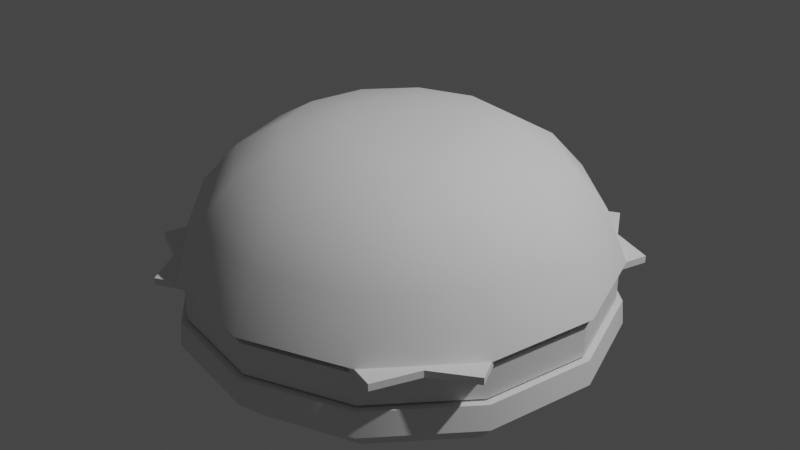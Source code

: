 # Source: Comida_-_Hamburguer.blend  (saved by Blender 2.82.7; exported with 4.5.12 LTS)
import bpy
from mathutils import Matrix  # noqa: F401  (used for matrix-valued properties, if any)

bpy.ops.wm.read_factory_settings(use_empty=True)
scene = bpy.context.scene
scene.name = 'Scene'

# ---- collections
col_collection = bpy.data.collections.new('Collection'); scene.collection.children.link(col_collection)

# ---- node groups
ng_auto_smooth = bpy.data.node_groups.new('Auto Smooth', 'GeometryNodeTree')
_s = ng_auto_smooth.interface.new_socket(name='Geometry', in_out='OUTPUT', socket_type='NodeSocketGeometry')
_s = ng_auto_smooth.interface.new_socket(name='Geometry', in_out='INPUT', socket_type='NodeSocketGeometry')
_s = ng_auto_smooth.interface.new_socket(name='Angle', in_out='INPUT', socket_type='NodeSocketFloat')
_s.subtype = 'ANGLE'
_s.min_value = 0.0
_s.max_value = 3.142
ng_auto_smooth.is_modifier = True
_N = ng_auto_smooth.nodes; _L = ng_auto_smooth.links
n0 = _N.new('NodeGroupOutput'); n0.name = 'Group Output'; n0.location = (480, -100)
n1 = _N.new('NodeGroupInput'); n1.name = 'Group Input'; n1.location = (-420, -300)
n2 = _N.new('NodeGroupInput'); n2.name = 'Group Input.001'; n2.location = (-60, -100)
n3 = _N.new('GeometryNodeSetShadeSmooth'); n3.name = 'Set Shade Smooth'; n3.location = (120, -100)
n3.domain = 'EDGE'
n4 = _N.new('GeometryNodeSetShadeSmooth'); n4.name = 'Set Shade Smooth.001'; n4.location = (300, -100)
n5 = _N.new('GeometryNodeInputMeshEdgeAngle'); n5.name = 'Edge Angle'; n5.location = (-420, -220)
n6 = _N.new('GeometryNodeInputEdgeSmooth'); n6.name = 'Is Edge Smooth'; n6.location = (-60, -160)
n7 = _N.new('GeometryNodeInputShadeSmooth'); n7.name = 'Is Face Smooth'; n7.location = (-240, -340)
n8 = _N.new('FunctionNodeBooleanMath'); n8.name = 'Boolean Math'; n8.location = (-60, -220)
n9 = _N.new('FunctionNodeCompare'); n9.name = 'Compare'; n9.location = (-240, -180)
n9.operation = 'LESS_EQUAL'
_L.new(n5.outputs[0], n9.inputs[0])
_L.new(n4.outputs[0], n0.inputs[0])
_L.new(n1.outputs[1], n9.inputs[1])
_L.new(n9.outputs[0], n8.inputs[0])
_L.new(n7.outputs[0], n8.inputs[1])
_L.new(n2.outputs[0], n3.inputs[0])
_L.new(n6.outputs[0], n3.inputs[1])
_L.new(n3.outputs[0], n4.inputs[0])
_L.new(n8.outputs[0], n3.inputs[2])
n0.is_active_output = True

# ---- world
world_world = bpy.data.worlds.new('World'); scene.world = world_world
world_world.use_nodes = True; world_world.node_tree.nodes.clear()
_N = world_world.node_tree.nodes; _L = world_world.node_tree.links
n0 = _N.new('ShaderNodeOutputWorld'); n0.name = 'World Output'; n0.location = (300, 300)
n1 = _N.new('ShaderNodeBackground'); n1.name = 'Background'; n1.location = (10, 300)
n1.inputs[0].default_value = (0.05088, 0.05088, 0.05088, 1.0)
_L.new(n1.outputs[0], n0.inputs[0])
n0.is_active_output = True
world_world.color = (0.05088, 0.05088, 0.05088)
world_world.use_sun_shadow = False
world_world.sun_shadow_jitter_overblur = 0.0

# ---- lights
light_light = bpy.data.lights.new('Light', 'POINT')
light_light.transmission_factor = 0.0
light_light.energy = 1000.0
light_light.shadow_soft_size = 0.1
light_light.shadow_maximum_resolution = 0.006
light_light.use_absolute_resolution = True

# ---- meshes
me_sphere_001 = bpy.data.meshes.new('Sphere.001')
me_sphere_001.from_pydata([(0.0, 0.5, 0.4632), (0.0, 0.866, 0.4661), (0.0, 0.9659, 0.2588), (7.108e-09, 0.8086, 0.2634), (7.108e-09, 0.7811, 0.2597), (7.108e-09, 0.7003, 0.2562), (7.108e-09, 0.5718, 0.2531), (7.108e-09, 0.4043, 0.2508), (7.108e-09, 0.2093, 0.2494), (7.108e-09, 3.881e-07, 0.2489), (0.1294, 0.2241, 0.4624), (0.25, 0.433, 0.4632), (0.3536, 0.6124, 0.4644), (0.433, 0.75, 0.4661), (0.483, 0.8365, 0.2588), (0.4043, 0.7003, 0.2634), (0.3905, 0.6764, 0.2597), (0.3501, 0.6065, 0.2562), (0.2859, 0.4952, 0.2531), (0.2022, 0.3501, 0.2508), (0.1046, 0.1812, 0.2494), (0.2241, 0.1294, 0.4624), (0.433, 0.25, 0.4632), (0.6124, 0.3536, 0.4644), (0.75, 0.433, 0.4661), (0.8365, 0.483, 0.2588), (0.7003, 0.4043, 0.2634), (0.6764, 0.3905, 0.2597), (0.6065, 0.3501, 0.2562), (0.4952, 0.2859, 0.2531), (0.3501, 0.2022, 0.2508), (0.1812, 0.1046, 0.2494), (0.2588, 4.784e-07, 0.4624), (0.5, 4.408e-07, 0.4632), (0.7071, 4.166e-07, 0.4644), (0.866, 3.851e-07, 0.4661), (0.9659, 3.502e-07, 0.2588), (0.8086, 3.805e-07, 0.2634), (0.7811, 4.046e-07, 0.2597), (0.7003, 3.805e-07, 0.2562), (0.5718, 3.805e-07, 0.2531), (0.4043, 3.684e-07, 0.2508), (0.2093, 3.865e-07, 0.2494), (0.2241, -0.1294, 0.4624), (0.433, -0.25, 0.4632), (0.6124, -0.3536, 0.4644), (0.75, -0.433, 0.4661), (0.8365, -0.483, 0.2588), (0.7003, -0.4043, 0.2634), (0.6764, -0.3905, 0.2597), (0.6065, -0.3501, 0.2562), (0.4952, -0.2859, 0.2531), (0.3501, -0.2022, 0.2508), (0.1812, -0.1046, 0.2494), (0.1294, -0.2241, 0.4624), (0.25, -0.433, 0.4632), (0.3536, -0.6124, 0.4644), (0.433, -0.75, 0.4661), (0.483, -0.8365, 0.2588), (0.4043, -0.7003, 0.2634), (0.3905, -0.6764, 0.2597), (0.3501, -0.6065, 0.2562), (0.2859, -0.4952, 0.2531), (0.2022, -0.3501, 0.2508), (0.1046, -0.1812, 0.2494), (6.458e-09, -0.2588, 0.4624), (-3.079e-08, -0.5, 0.4632), (-7.55e-08, -0.7071, 0.4644), (-1.589e-08, -0.866, 0.4661), (-4.57e-08, -0.9659, 0.2588), (-5.394e-08, -0.8086, 0.2634), (-2.984e-08, -0.7811, 0.2597), (-2.984e-08, -0.7003, 0.2562), (-2.984e-08, -0.5718, 0.2531), (-4.189e-08, -0.4043, 0.2508), (1.233e-08, -0.2093, 0.2494), (-0.1294, -0.2241, 0.4624), (-0.25, -0.433, 0.4632), (-0.3536, -0.6124, 0.4644), (-0.433, -0.75, 0.4661), (-0.483, -0.8365, 0.2588), (-0.4043, -0.7003, 0.2634), (-0.3905, -0.6764, 0.2597), (-0.3501, -0.6065, 0.2562), (-0.2859, -0.4952, 0.2531), (-0.2022, -0.3501, 0.2508), (-0.1046, -0.1812, 0.2494), (-0.2241, -0.1294, 0.4624), (-0.433, -0.25, 0.4632), (-0.6124, -0.3536, 0.4644), (-0.75, -0.433, 0.4661), (-0.8365, -0.483, 0.2588), (-0.7003, -0.4043, 0.2634), (-0.6764, -0.3905, 0.2597), (-0.6065, -0.3501, 0.2562), (-0.4952, -0.2859, 0.2531), (-0.3501, -0.2022, 0.2508), (-0.1812, -0.1046, 0.2494), (-0.2588, 4.858e-07, 0.4624), (-0.5, 5.153e-07, 0.4632), (-0.7071, 5.656e-07, 0.4644), (-0.866, 4.447e-07, 0.4661), (-0.9659, 4.694e-07, 0.2588), (-0.8086, 5.251e-07, 0.2634), (-0.7811, 4.528e-07, 0.2597), (-0.7003, 4.528e-07, 0.2562), (-0.5718, 4.046e-07, 0.2531), (-0.4043, 4.769e-07, 0.2508), (-0.2093, 3.986e-07, 0.2494), (-0.2241, 0.1294, 0.4624), (-0.433, 0.25, 0.4632), (-0.6124, 0.3536, 0.4644), (-0.75, 0.433, 0.4661), (-0.8365, 0.483, 0.2588), (-0.7003, 0.4043, 0.2634), (-0.6764, 0.3905, 0.2597), (-0.6065, 0.3501, 0.2562), (-0.4952, 0.2859, 0.2531), (-0.3501, 0.2022, 0.2508), (-0.1812, 0.1046, 0.2494), (-0.1294, 0.2241, 0.4624), (-0.25, 0.433, 0.4632), (-0.3536, 0.6124, 0.4644), (-0.433, 0.75, 0.4661), (-0.483, 0.8365, 0.2588), (-0.4043, 0.7003, 0.2634), (-0.3905, 0.6764, 0.2597), (-0.3501, 0.6065, 0.2562), (-0.2859, 0.4952, 0.2531), (-0.2022, 0.3501, 0.2508), (-0.1046, 0.1812, 0.2494), (-8.527e-14, 8.121e-08, 0.4622), (3.626e-08, 0.2588, 0.4624), (1.331e-07, 0.7071, 0.4644), (-2.126e-09, 0.9763, 0.3624), (0.4881, 0.8455, 0.3624), (0.8455, 0.4881, 0.3624), (0.9763, 3.653e-07, 0.3624), (0.8455, -0.4881, 0.3624), (0.4881, -0.8455, 0.3624), (-3.495e-08, -0.9763, 0.3624), (-0.4881, -0.8455, 0.3624), (-0.8455, -0.4881, 0.3624), (-0.9763, 4.606e-07, 0.3624), (-0.8455, 0.4881, 0.3624), (-0.4881, 0.8455, 0.3624), (0.0, -0.5, -0.4169), (0.0, -0.866, -0.143), (0.0, -0.9659, 0.08229), (7.108e-09, -0.8086, 0.07798), (7.108e-09, -0.7811, 0.08149), (7.108e-09, -0.7003, 0.08477), (7.108e-09, -0.5718, 0.08759), (7.108e-09, -0.4043, 0.08975), (7.108e-09, -0.2093, 0.0911), (7.108e-09, -4.029e-07, 0.09157), (0.1294, -0.2241, -0.4572), (0.25, -0.433, -0.4169), (0.3536, -0.6124, -0.3054), (0.433, -0.75, -0.143), (0.483, -0.8365, 0.08229), (0.4043, -0.7003, 0.07798), (0.3905, -0.6764, 0.08149), (0.3501, -0.6065, 0.08477), (0.2859, -0.4952, 0.08759), (0.2022, -0.3501, 0.08975), (0.1046, -0.1812, 0.0911), (0.2241, -0.1294, -0.4572), (0.433, -0.25, -0.4169), (0.6124, -0.3536, -0.3054), (0.75, -0.433, -0.143), (0.8365, -0.483, 0.08229), (0.7003, -0.4043, 0.07798), (0.6764, -0.3905, 0.08149), (0.6065, -0.3501, 0.08477), (0.4952, -0.2859, 0.08759), (0.3501, -0.2022, 0.08975), (0.1812, -0.1046, 0.0911), (0.2588, -3.284e-07, -0.4572), (0.5, -3.126e-07, -0.4169), (0.7071, -3.306e-07, -0.3054), (0.866, -3.569e-07, -0.143), (0.9659, -3.635e-07, 0.08229), (0.8086, -3.931e-07, 0.07798), (0.7811, -4.178e-07, 0.08149), (0.7003, -3.942e-07, 0.08477), (0.5718, -3.947e-07, 0.08759), (0.4043, -3.83e-07, 0.08975), (0.2093, -4.012e-07, 0.0911), (0.2241, 0.1294, -0.4572), (0.433, 0.25, -0.4169), (0.6124, 0.3536, -0.3054), (0.75, 0.433, -0.143), (0.8365, 0.483, 0.08229), (0.7003, 0.4043, 0.07798), (0.6764, 0.3905, 0.08149), (0.6065, 0.3501, 0.08477), (0.4952, 0.2859, 0.08759), (0.3501, 0.2022, 0.08975), (0.1812, 0.1046, 0.0911), (0.1294, 0.2241, -0.4572), (0.25, 0.433, -0.4169), (0.3536, 0.6124, -0.3054), (0.433, 0.75, -0.143), (0.483, 0.8365, 0.08229), (0.4043, 0.7003, 0.07798), (0.3905, 0.6764, 0.08149), (0.3501, 0.6065, 0.08477), (0.2859, 0.4952, 0.08759), (0.2022, 0.3501, 0.08975), (0.1046, 0.1812, 0.0911), (6.458e-09, 0.2588, -0.4572), (-3.079e-08, 0.5, -0.4169), (-7.55e-08, 0.7071, -0.3054), (-1.589e-08, 0.866, -0.143), (-4.57e-08, 0.9659, 0.08229), (-5.394e-08, 0.8086, 0.07798), (-2.984e-08, 0.7811, 0.08149), (-2.984e-08, 0.7003, 0.08477), (-2.984e-08, 0.5718, 0.08759), (-4.189e-08, 0.4043, 0.08975), (1.233e-08, 0.2093, 0.0911), (-0.1294, 0.2241, -0.4572), (-0.25, 0.433, -0.4169), (-0.3536, 0.6124, -0.3054), (-0.433, 0.75, -0.143), (-0.483, 0.8365, 0.08229), (-0.4043, 0.7003, 0.07798), (-0.3905, 0.6764, 0.08149), (-0.3501, 0.6065, 0.08477), (-0.2859, 0.4952, 0.08759), (-0.2022, 0.3501, 0.08975), (-0.1046, 0.1812, 0.0911), (-0.2241, 0.1294, -0.4572), (-0.433, 0.25, -0.4169), (-0.6124, 0.3536, -0.3054), (-0.75, 0.433, -0.143), (-0.8365, 0.483, 0.08229), (-0.7003, 0.4043, 0.07798), (-0.6764, 0.3905, 0.08149), (-0.6065, 0.3501, 0.08477), (-0.4952, 0.2859, 0.08759), (-0.3501, 0.2022, 0.08975), (-0.1812, 0.1046, 0.0911), (-0.2588, -3.359e-07, -0.4572), (-0.5, -3.871e-07, -0.4169), (-0.7071, -4.796e-07, -0.3054), (-0.866, -4.165e-07, -0.143), (-0.9659, -4.827e-07, 0.08229), (-0.8086, -5.377e-07, 0.07798), (-0.7811, -4.66e-07, 0.08149), (-0.7003, -4.665e-07, 0.08477), (-0.5718, -4.188e-07, 0.08759), (-0.4043, -4.914e-07, 0.08975), (-0.2093, -4.133e-07, 0.0911), (-0.2241, -0.1294, -0.4572), (-0.433, -0.25, -0.4169), (-0.6124, -0.3536, -0.3054), (-0.75, -0.433, -0.143), (-0.8365, -0.483, 0.08229), (-0.7003, -0.4043, 0.07798), (-0.6764, -0.3905, 0.08149), (-0.6065, -0.3501, 0.08477), (-0.4952, -0.2859, 0.08759), (-0.3501, -0.2022, 0.08975), (-0.1812, -0.1046, 0.0911), (-0.1294, -0.2241, -0.4572), (-0.25, -0.433, -0.4169), (-0.3536, -0.6124, -0.3054), (-0.433, -0.75, -0.143), (-0.483, -0.8365, 0.08229), (-0.4043, -0.7003, 0.07798), (-0.3905, -0.6764, 0.08149), (-0.3501, -0.6065, 0.08477), (-0.2859, -0.4952, 0.08759), (-0.2022, -0.3501, 0.08975), (-0.1046, -0.1812, 0.0911), (-8.527e-14, 7.614e-08, -0.4709), (3.626e-08, -0.2588, -0.4572), (1.331e-07, -0.7071, -0.3054)], [], [(5, 4, 16, 17), (134, 1, 13, 135), (9, 8, 20), (0, 132, 10, 11), (6, 5, 17, 18), (3, 2, 14, 15), (133, 0, 11, 12), (7, 6, 18, 19), (4, 3, 15, 16), (1, 133, 12, 13), (8, 7, 19, 20), (132, 131, 10), (12, 11, 22, 23), (19, 18, 29, 30), (16, 15, 26, 27), (13, 12, 23, 24), (20, 19, 30, 31), (10, 131, 21), (17, 16, 27, 28), (135, 13, 24, 136), (9, 20, 31), (11, 10, 21, 22), (18, 17, 28, 29), (15, 14, 25, 26), (136, 24, 35, 137), (9, 31, 42), (22, 21, 32, 33), (29, 28, 39, 40), (26, 25, 36, 37), (23, 22, 33, 34), (30, 29, 40, 41), (27, 26, 37, 38), (24, 23, 34, 35), (31, 30, 41, 42), (21, 131, 32), (28, 27, 38, 39), (35, 34, 45, 46), (42, 41, 52, 53), (32, 131, 43), (39, 38, 49, 50), (137, 35, 46, 138), (9, 42, 53), (33, 32, 43, 44), (40, 39, 50, 51), (37, 36, 47, 48), (34, 33, 44, 45), (41, 40, 51, 52), (38, 37, 48, 49), (48, 47, 58, 59), (45, 44, 55, 56), (52, 51, 62, 63), (49, 48, 59, 60), (46, 45, 56, 57), (53, 52, 63, 64), (43, 131, 54), (50, 49, 60, 61), (138, 46, 57, 139), (9, 53, 64), (44, 43, 54, 55), (51, 50, 61, 62), (139, 57, 68, 140), (9, 64, 75), (55, 54, 65, 66), (62, 61, 72, 73), (59, 58, 69, 70), (56, 55, 66, 67), (63, 62, 73, 74), (60, 59, 70, 71), (57, 56, 67, 68), (64, 63, 74, 75), (54, 131, 65), (61, 60, 71, 72), (71, 70, 81, 82), (68, 67, 78, 79), (75, 74, 85, 86), (65, 131, 76), (72, 71, 82, 83), (140, 68, 79, 141), (9, 75, 86), (66, 65, 76, 77), (73, 72, 83, 84), (70, 69, 80, 81), (67, 66, 77, 78), (74, 73, 84, 85), (81, 80, 91, 92), (78, 77, 88, 89), (85, 84, 95, 96), (82, 81, 92, 93), (79, 78, 89, 90), (86, 85, 96, 97), (76, 131, 87), (83, 82, 93, 94), (141, 79, 90, 142), (9, 86, 97), (77, 76, 87, 88), (84, 83, 94, 95), (94, 93, 104, 105), (142, 90, 101, 143), (9, 97, 108), (88, 87, 98, 99), (95, 94, 105, 106), (92, 91, 102, 103), (89, 88, 99, 100), (96, 95, 106, 107), (93, 92, 103, 104), (90, 89, 100, 101), (97, 96, 107, 108), (87, 131, 98), (104, 103, 114, 115), (101, 100, 111, 112), (108, 107, 118, 119), (98, 131, 109), (105, 104, 115, 116), (143, 101, 112, 144), (9, 108, 119), (99, 98, 109, 110), (106, 105, 116, 117), (103, 102, 113, 114), (100, 99, 110, 111), (107, 106, 117, 118), (117, 116, 127, 128), (114, 113, 124, 125), (111, 110, 121, 122), (118, 117, 128, 129), (115, 114, 125, 126), (112, 111, 122, 123), (119, 118, 129, 130), (109, 131, 120), (116, 115, 126, 127), (144, 112, 123, 145), (9, 119, 130), (110, 109, 120, 121), (120, 131, 132), (127, 126, 4, 5), (145, 123, 1, 134), (9, 130, 8), (121, 120, 132, 0), (128, 127, 5, 6), (125, 124, 2, 3), (122, 121, 0, 133), (129, 128, 6, 7), (126, 125, 3, 4), (123, 122, 133, 1), (130, 129, 7, 8), (124, 145, 134, 2), (113, 144, 145, 124), (102, 143, 144, 113), (91, 142, 143, 102), (80, 141, 142, 91), (69, 140, 141, 80), (58, 139, 140, 69), (47, 138, 139, 58), (36, 137, 138, 47), (25, 136, 137, 36), (14, 135, 136, 25), (2, 134, 135, 14), (151, 150, 162, 163), (148, 147, 159, 160), (155, 154, 166), (146, 278, 156, 157), (152, 151, 163, 164), (149, 148, 160, 161), (279, 146, 157, 158), (153, 152, 164, 165), (150, 149, 161, 162), (147, 279, 158, 159), (154, 153, 165, 166), (278, 277, 156), (158, 157, 168, 169), (165, 164, 175, 176), (162, 161, 172, 173), (159, 158, 169, 170), (166, 165, 176, 177), (156, 277, 167), (163, 162, 173, 174), (160, 159, 170, 171), (155, 166, 177), (157, 156, 167, 168), (164, 163, 174, 175), (161, 160, 171, 172), (171, 170, 181, 182), (155, 177, 188), (168, 167, 178, 179), (175, 174, 185, 186), (172, 171, 182, 183), (169, 168, 179, 180), (176, 175, 186, 187), (173, 172, 183, 184), (170, 169, 180, 181), (177, 176, 187, 188), (167, 277, 178), (174, 173, 184, 185), (181, 180, 191, 192), (188, 187, 198, 199), (178, 277, 189), (185, 184, 195, 196), (182, 181, 192, 193), (155, 188, 199), (179, 178, 189, 190), (186, 185, 196, 197), (183, 182, 193, 194), (180, 179, 190, 191), (187, 186, 197, 198), (184, 183, 194, 195), (194, 193, 204, 205), (191, 190, 201, 202), (198, 197, 208, 209), (195, 194, 205, 206), (192, 191, 202, 203), (199, 198, 209, 210), (189, 277, 200), (196, 195, 206, 207), (193, 192, 203, 204), (155, 199, 210), (190, 189, 200, 201), (197, 196, 207, 208), (204, 203, 214, 215), (155, 210, 221), (201, 200, 211, 212), (208, 207, 218, 219), (205, 204, 215, 216), (202, 201, 212, 213), (209, 208, 219, 220), (206, 205, 216, 217), (203, 202, 213, 214), (210, 209, 220, 221), (200, 277, 211), (207, 206, 217, 218), (217, 216, 227, 228), (214, 213, 224, 225), (221, 220, 231, 232), (211, 277, 222), (218, 217, 228, 229), (215, 214, 225, 226), (155, 221, 232), (212, 211, 222, 223), (219, 218, 229, 230), (216, 215, 226, 227), (213, 212, 223, 224), (220, 219, 230, 231), (227, 226, 237, 238), (224, 223, 234, 235), (231, 230, 241, 242), (228, 227, 238, 239), (225, 224, 235, 236), (232, 231, 242, 243), (222, 277, 233), (229, 228, 239, 240), (226, 225, 236, 237), (155, 232, 243), (223, 222, 233, 234), (230, 229, 240, 241), (240, 239, 250, 251), (237, 236, 247, 248), (155, 243, 254), (234, 233, 244, 245), (241, 240, 251, 252), (238, 237, 248, 249), (235, 234, 245, 246), (242, 241, 252, 253), (239, 238, 249, 250), (236, 235, 246, 247), (243, 242, 253, 254), (233, 277, 244), (250, 249, 260, 261), (247, 246, 257, 258), (254, 253, 264, 265), (244, 277, 255), (251, 250, 261, 262), (248, 247, 258, 259), (155, 254, 265), (245, 244, 255, 256), (252, 251, 262, 263), (249, 248, 259, 260), (246, 245, 256, 257), (253, 252, 263, 264), (263, 262, 273, 274), (260, 259, 270, 271), (257, 256, 267, 268), (264, 263, 274, 275), (261, 260, 271, 272), (258, 257, 268, 269), (265, 264, 275, 276), (255, 277, 266), (262, 261, 272, 273), (259, 258, 269, 270), (155, 265, 276), (256, 255, 266, 267), (266, 277, 278), (273, 272, 150, 151), (270, 269, 147, 148), (155, 276, 154), (267, 266, 278, 146), (274, 273, 151, 152), (271, 270, 148, 149), (268, 267, 146, 279), (275, 274, 152, 153), (272, 271, 149, 150), (269, 268, 279, 147), (276, 275, 153, 154)])
me_sphere_001.polygons.foreach_set('use_smooth', [True] * 300)
_uv = me_sphere_001.uv_layers.new(name='UVMap')
_uv.uv.foreach_set('vector', [0.75, 0.3333, 0.75, 0.4167, 0.6667, 0.4167, 0.6667, 0.3333, 0.75, 0.625, 0.75, 0.6667, 0.6667, 0.6667, 0.6667, 0.625, 0.7083, 0.0, 0.75, 0.08333, 0.6667, 0.08333, 0.75, 0.8333, 0.75, 0.9167, 0.6667, 0.9167, 0.6667, 0.8333, 0.75, 0.25, 0.75, 0.3333, 0.6667, 0.3333, 0.6667, 0.25, 0.75, 0.5, 0.75, 0.5833, 0.6667, 0.5833, 0.6667, 0.5, 0.75, 0.75, 0.75, 0.8333, 0.6667, 0.8333, 0.6667, 0.75, 0.75, 0.1667, 0.75, 0.25, 0.6667, 0.25, 0.6667, 0.1667, 0.75, 0.4167, 0.75, 0.5, 0.6667, 0.5, 0.6667, 0.4167, 0.75, 0.6667, 0.75, 0.75, 0.6667, 0.75, 0.6667, 0.6667, 0.75, 0.08333, 0.75, 0.1667, 0.6667, 0.1667, 0.6667, 0.08333, 0.75, 0.9167, 0.7083, 1.0, 0.6667, 0.9167, 0.6667, 0.75, 0.6667, 0.8333, 0.5833, 0.8333, 0.5833, 0.75, 0.6667, 0.1667, 0.6667, 0.25, 0.5833, 0.25, 0.5833, 0.1667, 0.6667, 0.4167, 0.6667, 0.5, 0.5833, 0.5, 0.5833, 0.4167, 0.6667, 0.6667, 0.6667, 0.75, 0.5833, 0.75, 0.5833, 0.6667, 0.6667, 0.08333, 0.6667, 0.1667, 0.5833, 0.1667, 0.5833, 0.08333, 0.6667, 0.9167, 0.625, 1.0, 0.5833, 0.9167, 0.6667, 0.3333, 0.6667, 0.4167, 0.5833, 0.4167, 0.5833, 0.3333, 0.6667, 0.625, 0.6667, 0.6667, 0.5833, 0.6667, 0.5833, 0.625, 0.625, 0.0, 0.6667, 0.08333, 0.5833, 0.08333, 0.6667, 0.8333, 0.6667, 0.9167, 0.5833, 0.9167, 0.5833, 0.8333, 0.6667, 0.25, 0.6667, 0.3333, 0.5833, 0.3333, 0.5833, 0.25, 0.6667, 0.5, 0.6667, 0.5833, 0.5833, 0.5833, 0.5833, 0.5, 0.5833, 0.625, 0.5833, 0.6667, 0.5, 0.6667, 0.5, 0.625, 0.5417, 0.0, 0.5833, 0.08333, 0.5, 0.08333, 0.5833, 0.8333, 0.5833, 0.9167, 0.5, 0.9167, 0.5, 0.8333, 0.5833, 0.25, 0.5833, 0.3333, 0.5, 0.3333, 0.5, 0.25, 0.5833, 0.5, 0.5833, 0.5833, 0.5, 0.5833, 0.5, 0.5, 0.5833, 0.75, 0.5833, 0.8333, 0.5, 0.8333, 0.5, 0.75, 0.5833, 0.1667, 0.5833, 0.25, 0.5, 0.25, 0.5, 0.1667, 0.5833, 0.4167, 0.5833, 0.5, 0.5, 0.5, 0.5, 0.4167, 0.5833, 0.6667, 0.5833, 0.75, 0.5, 0.75, 0.5, 0.6667, 0.5833, 0.08333, 0.5833, 0.1667, 0.5, 0.1667, 0.5, 0.08333, 0.5833, 0.9167, 0.5417, 1.0, 0.5, 0.9167, 0.5833, 0.3333, 0.5833, 0.4167, 0.5, 0.4167, 0.5, 0.3333, 0.5, 0.6667, 0.5, 0.75, 0.4167, 0.75, 0.4167, 0.6667, 0.5, 0.08333, 0.5, 0.1667, 0.4167, 0.1667, 0.4167, 0.08333, 0.5, 0.9167, 0.4583, 1.0, 0.4167, 0.9167, 0.5, 0.3333, 0.5, 0.4167, 0.4167, 0.4167, 0.4167, 0.3333, 0.5, 0.625, 0.5, 0.6667, 0.4167, 0.6667, 0.4167, 0.625, 0.4583, 0.0, 0.5, 0.08333, 0.4167, 0.08333, 0.5, 0.8333, 0.5, 0.9167, 0.4167, 0.9167, 0.4167, 0.8333, 0.5, 0.25, 0.5, 0.3333, 0.4167, 0.3333, 0.4167, 0.25, 0.5, 0.5, 0.5, 0.5833, 0.4167, 0.5833, 0.4167, 0.5, 0.5, 0.75, 0.5, 0.8333, 0.4167, 0.8333, 0.4167, 0.75, 0.5, 0.1667, 0.5, 0.25, 0.4167, 0.25, 0.4167, 0.1667, 0.5, 0.4167, 0.5, 0.5, 0.4167, 0.5, 0.4167, 0.4167, 0.4167, 0.5, 0.4167, 0.5833, 0.3333, 0.5833, 0.3333, 0.5, 0.4167, 0.75, 0.4167, 0.8333, 0.3333, 0.8333, 0.3333, 0.75, 0.4167, 0.1667, 0.4167, 0.25, 0.3333, 0.25, 0.3333, 0.1667, 0.4167, 0.4167, 0.4167, 0.5, 0.3333, 0.5, 0.3333, 0.4167, 0.4167, 0.6667, 0.4167, 0.75, 0.3333, 0.75, 0.3333, 0.6667, 0.4167, 0.08333, 0.4167, 0.1667, 0.3333, 0.1667, 0.3333, 0.08333, 0.4167, 0.9167, 0.375, 1.0, 0.3333, 0.9167, 0.4167, 0.3333, 0.4167, 0.4167, 0.3333, 0.4167, 0.3333, 0.3333, 0.4167, 0.625, 0.4167, 0.6667, 0.3333, 0.6667, 0.3333, 0.625, 0.375, 0.0, 0.4167, 0.08333, 0.3333, 0.08333, 0.4167, 0.8333, 0.4167, 0.9167, 0.3333, 0.9167, 0.3333, 0.8333, 0.4167, 0.25, 0.4167, 0.3333, 0.3333, 0.3333, 0.3333, 0.25, 0.3333, 0.625, 0.3333, 0.6667, 0.25, 0.6667, 0.25, 0.625, 0.2917, 0.0, 0.3333, 0.08333, 0.25, 0.08333, 0.3333, 0.8333, 0.3333, 0.9167, 0.25, 0.9167, 0.25, 0.8333, 0.3333, 0.25, 0.3333, 0.3333, 0.25, 0.3333, 0.25, 0.25, 0.3333, 0.5, 0.3333, 0.5833, 0.25, 0.5833, 0.25, 0.5, 0.3333, 0.75, 0.3333, 0.8333, 0.25, 0.8333, 0.25, 0.75, 0.3333, 0.1667, 0.3333, 0.25, 0.25, 0.25, 0.25, 0.1667, 0.3333, 0.4167, 0.3333, 0.5, 0.25, 0.5, 0.25, 0.4167, 0.3333, 0.6667, 0.3333, 0.75, 0.25, 0.75, 0.25, 0.6667, 0.3333, 0.08333, 0.3333, 0.1667, 0.25, 0.1667, 0.25, 0.08333, 0.3333, 0.9167, 0.2917, 1.0, 0.25, 0.9167, 0.3333, 0.3333, 0.3333, 0.4167, 0.25, 0.4167, 0.25, 0.3333, 0.25, 0.4167, 0.25, 0.5, 0.1667, 0.5, 0.1667, 0.4167, 0.25, 0.6667, 0.25, 0.75, 0.1667, 0.75, 0.1667, 0.6667, 0.25, 0.08333, 0.25, 0.1667, 0.1667, 0.1667, 0.1667, 0.08333, 0.25, 0.9167, 0.2083, 1.0, 0.1667, 0.9167, 0.25, 0.3333, 0.25, 0.4167, 0.1667, 0.4167, 0.1667, 0.3333, 0.25, 0.625, 0.25, 0.6667, 0.1667, 0.6667, 0.1667, 0.625, 0.2083, 0.0, 0.25, 0.08333, 0.1667, 0.08333, 0.25, 0.8333, 0.25, 0.9167, 0.1667, 0.9167, 0.1667, 0.8333, 0.25, 0.25, 0.25, 0.3333, 0.1667, 0.3333, 0.1667, 0.25, 0.25, 0.5, 0.25, 0.5833, 0.1667, 0.5833, 0.1667, 0.5, 0.25, 0.75, 0.25, 0.8333, 0.1667, 0.8333, 0.1667, 0.75, 0.25, 0.1667, 0.25, 0.25, 0.1667, 0.25, 0.1667, 0.1667, 0.1667, 0.5, 0.1667, 0.5833, 0.08333, 0.5833, 0.08333, 0.5, 0.1667, 0.75, 0.1667, 0.8333, 0.08333, 0.8333, 0.08333, 0.75, 0.1667, 0.1667, 0.1667, 0.25, 0.08333, 0.25, 0.08333, 0.1667, 0.1667, 0.4167, 0.1667, 0.5, 0.08333, 0.5, 0.08333, 0.4167, 0.1667, 0.6667, 0.1667, 0.75, 0.08333, 0.75, 0.08333, 0.6667, 0.1667, 0.08333, 0.1667, 0.1667, 0.08333, 0.1667, 0.08333, 0.08333, 0.1667, 0.9167, 0.125, 1.0, 0.08333, 0.9167, 0.1667, 0.3333, 0.1667, 0.4167, 0.08333, 0.4167, 0.08333, 0.3333, 0.1667, 0.625, 0.1667, 0.6667, 0.08333, 0.6667, 0.08333, 0.625, 0.125, 0.0, 0.1667, 0.08333, 0.08333, 0.08333, 0.1667, 0.8333, 0.1667, 0.9167, 0.08333, 0.9167, 0.08333, 0.8333, 0.1667, 0.25, 0.1667, 0.3333, 0.08333, 0.3333, 0.08333, 0.25, 0.08333, 0.3333, 0.08333, 0.4167, 0.0, 0.4167, 0.0, 0.3333, 0.08333, 0.625, 0.08333, 0.6667, 0.0, 0.6667, 0.0, 0.625, 0.04167, 0.0, 0.08333, 0.08333, 0.0, 0.08333, 0.08333, 0.8333, 0.08333, 0.9167, 0.0, 0.9167, 0.0, 0.8333, 0.08333, 0.25, 0.08333, 0.3333, 0.0, 0.3333, 0.0, 0.25, 0.08333, 0.5, 0.08333, 0.5833, 0.0, 0.5833, 0.0, 0.5, 0.08333, 0.75, 0.08333, 0.8333, 0.0, 0.8333, 0.0, 0.75, 0.08333, 0.1667, 0.08333, 0.25, 0.0, 0.25, 0.0, 0.1667, 0.08333, 0.4167, 0.08333, 0.5, 0.0, 0.5, 0.0, 0.4167, 0.08333, 0.6667, 0.08333, 0.75, 0.0, 0.75, 0.0, 0.6667, 0.08333, 0.08333, 0.08333, 0.1667, 0.0, 0.1667, 0.0, 0.08333, 0.08333, 0.9167, 0.04167, 1.0, 0.0, 0.9167, 1.0, 0.4167, 1.0, 0.5, 0.9167, 0.5, 0.9167, 0.4167, 1.0, 0.6667, 1.0, 0.75, 0.9167, 0.75, 0.9167, 0.6667, 1.0, 0.08333, 1.0, 0.1667, 0.9167, 0.1667, 0.9167, 0.08333, 1.0, 0.9167, 0.9583, 1.0, 0.9167, 0.9167, 1.0, 0.3333, 1.0, 0.4167, 0.9167, 0.4167, 0.9167, 0.3333, 1.0, 0.625, 1.0, 0.6667, 0.9167, 0.6667, 0.9167, 0.625, 0.9583, 0.0, 1.0, 0.08333, 0.9167, 0.08333, 1.0, 0.8333, 1.0, 0.9167, 0.9167, 0.9167, 0.9167, 0.8333, 1.0, 0.25, 1.0, 0.3333, 0.9167, 0.3333, 0.9167, 0.25, 1.0, 0.5, 1.0, 0.5833, 0.9167, 0.5833, 0.9167, 0.5, 1.0, 0.75, 1.0, 0.8333, 0.9167, 0.8333, 0.9167, 0.75, 1.0, 0.1667, 1.0, 0.25, 0.9167, 0.25, 0.9167, 0.1667, 0.9167, 0.25, 0.9167, 0.3333, 0.8333, 0.3333, 0.8333, 0.25, 0.9167, 0.5, 0.9167, 0.5833, 0.8333, 0.5833, 0.8333, 0.5, 0.9167, 0.75, 0.9167, 0.8333, 0.8333, 0.8333, 0.8333, 0.75, 0.9167, 0.1667, 0.9167, 0.25, 0.8333, 0.25, 0.8333, 0.1667, 0.9167, 0.4167, 0.9167, 0.5, 0.8333, 0.5, 0.8333, 0.4167, 0.9167, 0.6667, 0.9167, 0.75, 0.8333, 0.75, 0.8333, 0.6667, 0.9167, 0.08333, 0.9167, 0.1667, 0.8333, 0.1667, 0.8333, 0.08333, 0.9167, 0.9167, 0.875, 1.0, 0.8333, 0.9167, 0.9167, 0.3333, 0.9167, 0.4167, 0.8333, 0.4167, 0.8333, 0.3333, 0.9167, 0.625, 0.9167, 0.6667, 0.8333, 0.6667, 0.8333, 0.625, 0.875, 0.0, 0.9167, 0.08333, 0.8333, 0.08333, 0.9167, 0.8333, 0.9167, 0.9167, 0.8333, 0.9167, 0.8333, 0.8333, 0.8333, 0.9167, 0.7917, 1.0, 0.75, 0.9167, 0.8333, 0.3333, 0.8333, 0.4167, 0.75, 0.4167, 0.75, 0.3333, 0.8333, 0.625, 0.8333, 0.6667, 0.75, 0.6667, 0.75, 0.625, 0.7917, 0.0, 0.8333, 0.08333, 0.75, 0.08333, 0.8333, 0.8333, 0.8333, 0.9167, 0.75, 0.9167, 0.75, 0.8333, 0.8333, 0.25, 0.8333, 0.3333, 0.75, 0.3333, 0.75, 0.25, 0.8333, 0.5, 0.8333, 0.5833, 0.75, 0.5833, 0.75, 0.5, 0.8333, 0.75, 0.8333, 0.8333, 0.75, 0.8333, 0.75, 0.75, 0.8333, 0.1667, 0.8333, 0.25, 0.75, 0.25, 0.75, 0.1667, 0.8333, 0.4167, 0.8333, 0.5, 0.75, 0.5, 0.75, 0.4167, 0.8333, 0.6667, 0.8333, 0.75, 0.75, 0.75, 0.75, 0.6667, 0.8333, 0.08333, 0.8333, 0.1667, 0.75, 0.1667, 0.75, 0.08333, 0.8333, 0.5833, 0.8333, 0.625, 0.75, 0.625, 0.75, 0.5833, 0.9167, 0.5833, 0.9167, 0.625, 0.8333, 0.625, 0.8333, 0.5833, 1.0, 0.5833, 1.0, 0.625, 0.9167, 0.625, 0.9167, 0.5833, 0.08333, 0.5833, 0.08333, 0.625, 0.0, 0.625, 0.0, 0.5833, 0.1667, 0.5833, 0.1667, 0.625, 0.08333, 0.625, 0.08333, 0.5833, 0.25, 0.5833, 0.25, 0.625, 0.1667, 0.625, 0.1667, 0.5833, 0.3333, 0.5833, 0.3333, 0.625, 0.25, 0.625, 0.25, 0.5833, 0.4167, 0.5833, 0.4167, 0.625, 0.3333, 0.625, 0.3333, 0.5833, 0.5, 0.5833, 0.5, 0.625, 0.4167, 0.625, 0.4167, 0.5833, 0.5833, 0.5833, 0.5833, 0.625, 0.5, 0.625, 0.5, 0.5833, 0.6667, 0.5833, 0.6667, 0.625, 0.5833, 0.625, 0.5833, 0.5833, 0.75, 0.5833, 0.75, 0.625, 0.6667, 0.625, 0.6667, 0.5833, 0.75, 0.3333, 0.75, 0.4167, 0.6667, 0.4167, 0.6667, 0.3333, 0.75, 0.5833, 0.75, 0.6667, 0.6667, 0.6667, 0.6667, 0.5833, 0.7083, 0.0, 0.75, 0.08333, 0.6667, 0.08333, 0.75, 0.8333, 0.75, 0.9167, 0.6667, 0.9167, 0.6667, 0.8333, 0.75, 0.25, 0.75, 0.3333, 0.6667, 0.3333, 0.6667, 0.25, 0.75, 0.5, 0.75, 0.5833, 0.6667, 0.5833, 0.6667, 0.5, 0.75, 0.75, 0.75, 0.8333, 0.6667, 0.8333, 0.6667, 0.75, 0.75, 0.1667, 0.75, 0.25, 0.6667, 0.25, 0.6667, 0.1667, 0.75, 0.4167, 0.75, 0.5, 0.6667, 0.5, 0.6667, 0.4167, 0.75, 0.6667, 0.75, 0.75, 0.6667, 0.75, 0.6667, 0.6667, 0.75, 0.08333, 0.75, 0.1667, 0.6667, 0.1667, 0.6667, 0.08333, 0.75, 0.9167, 0.7083, 1.0, 0.6667, 0.9167, 0.6667, 0.75, 0.6667, 0.8333, 0.5833, 0.8333, 0.5833, 0.75, 0.6667, 0.1667, 0.6667, 0.25, 0.5833, 0.25, 0.5833, 0.1667, 0.6667, 0.4167, 0.6667, 0.5, 0.5833, 0.5, 0.5833, 0.4167, 0.6667, 0.6667, 0.6667, 0.75, 0.5833, 0.75, 0.5833, 0.6667, 0.6667, 0.08333, 0.6667, 0.1667, 0.5833, 0.1667, 0.5833, 0.08333, 0.6667, 0.9167, 0.625, 1.0, 0.5833, 0.9167, 0.6667, 0.3333, 0.6667, 0.4167, 0.5833, 0.4167, 0.5833, 0.3333, 0.6667, 0.5833, 0.6667, 0.6667, 0.5833, 0.6667, 0.5833, 0.5833, 0.625, 0.0, 0.6667, 0.08333, 0.5833, 0.08333, 0.6667, 0.8333, 0.6667, 0.9167, 0.5833, 0.9167, 0.5833, 0.8333, 0.6667, 0.25, 0.6667, 0.3333, 0.5833, 0.3333, 0.5833, 0.25, 0.6667, 0.5, 0.6667, 0.5833, 0.5833, 0.5833, 0.5833, 0.5, 0.5833, 0.5833, 0.5833, 0.6667, 0.5, 0.6667, 0.5, 0.5833, 0.5417, 0.0, 0.5833, 0.08333, 0.5, 0.08333, 0.5833, 0.8333, 0.5833, 0.9167, 0.5, 0.9167, 0.5, 0.8333, 0.5833, 0.25, 0.5833, 0.3333, 0.5, 0.3333, 0.5, 0.25, 0.5833, 0.5, 0.5833, 0.5833, 0.5, 0.5833, 0.5, 0.5, 0.5833, 0.75, 0.5833, 0.8333, 0.5, 0.8333, 0.5, 0.75, 0.5833, 0.1667, 0.5833, 0.25, 0.5, 0.25, 0.5, 0.1667, 0.5833, 0.4167, 0.5833, 0.5, 0.5, 0.5, 0.5, 0.4167, 0.5833, 0.6667, 0.5833, 0.75, 0.5, 0.75, 0.5, 0.6667, 0.5833, 0.08333, 0.5833, 0.1667, 0.5, 0.1667, 0.5, 0.08333, 0.5833, 0.9167, 0.5417, 1.0, 0.5, 0.9167, 0.5833, 0.3333, 0.5833, 0.4167, 0.5, 0.4167, 0.5, 0.3333, 0.5, 0.6667, 0.5, 0.75, 0.4167, 0.75, 0.4167, 0.6667, 0.5, 0.08333, 0.5, 0.1667, 0.4167, 0.1667, 0.4167, 0.08333, 0.5, 0.9167, 0.4583, 1.0, 0.4167, 0.9167, 0.5, 0.3333, 0.5, 0.4167, 0.4167, 0.4167, 0.4167, 0.3333, 0.5, 0.5833, 0.5, 0.6667, 0.4167, 0.6667, 0.4167, 0.5833, 0.4583, 0.0, 0.5, 0.08333, 0.4167, 0.08333, 0.5, 0.8333, 0.5, 0.9167, 0.4167, 0.9167, 0.4167, 0.8333, 0.5, 0.25, 0.5, 0.3333, 0.4167, 0.3333, 0.4167, 0.25, 0.5, 0.5, 0.5, 0.5833, 0.4167, 0.5833, 0.4167, 0.5, 0.5, 0.75, 0.5, 0.8333, 0.4167, 0.8333, 0.4167, 0.75, 0.5, 0.1667, 0.5, 0.25, 0.4167, 0.25, 0.4167, 0.1667, 0.5, 0.4167, 0.5, 0.5, 0.4167, 0.5, 0.4167, 0.4167, 0.4167, 0.5, 0.4167, 0.5833, 0.3333, 0.5833, 0.3333, 0.5, 0.4167, 0.75, 0.4167, 0.8333, 0.3333, 0.8333, 0.3333, 0.75, 0.4167, 0.1667, 0.4167, 0.25, 0.3333, 0.25, 0.3333, 0.1667, 0.4167, 0.4167, 0.4167, 0.5, 0.3333, 0.5, 0.3333, 0.4167, 0.4167, 0.6667, 0.4167, 0.75, 0.3333, 0.75, 0.3333, 0.6667, 0.4167, 0.08333, 0.4167, 0.1667, 0.3333, 0.1667, 0.3333, 0.08333, 0.4167, 0.9167, 0.375, 1.0, 0.3333, 0.9167, 0.4167, 0.3333, 0.4167, 0.4167, 0.3333, 0.4167, 0.3333, 0.3333, 0.4167, 0.5833, 0.4167, 0.6667, 0.3333, 0.6667, 0.3333, 0.5833, 0.375, 0.0, 0.4167, 0.08333, 0.3333, 0.08333, 0.4167, 0.8333, 0.4167, 0.9167, 0.3333, 0.9167, 0.3333, 0.8333, 0.4167, 0.25, 0.4167, 0.3333, 0.3333, 0.3333, 0.3333, 0.25, 0.3333, 0.5833, 0.3333, 0.6667, 0.25, 0.6667, 0.25, 0.5833, 0.2917, 0.0, 0.3333, 0.08333, 0.25, 0.08333, 0.3333, 0.8333, 0.3333, 0.9167, 0.25, 0.9167, 0.25, 0.8333, 0.3333, 0.25, 0.3333, 0.3333, 0.25, 0.3333, 0.25, 0.25, 0.3333, 0.5, 0.3333, 0.5833, 0.25, 0.5833, 0.25, 0.5, 0.3333, 0.75, 0.3333, 0.8333, 0.25, 0.8333, 0.25, 0.75, 0.3333, 0.1667, 0.3333, 0.25, 0.25, 0.25, 0.25, 0.1667, 0.3333, 0.4167, 0.3333, 0.5, 0.25, 0.5, 0.25, 0.4167, 0.3333, 0.6667, 0.3333, 0.75, 0.25, 0.75, 0.25, 0.6667, 0.3333, 0.08333, 0.3333, 0.1667, 0.25, 0.1667, 0.25, 0.08333, 0.3333, 0.9167, 0.2917, 1.0, 0.25, 0.9167, 0.3333, 0.3333, 0.3333, 0.4167, 0.25, 0.4167, 0.25, 0.3333, 0.25, 0.4167, 0.25, 0.5, 0.1667, 0.5, 0.1667, 0.4167, 0.25, 0.6667, 0.25, 0.75, 0.1667, 0.75, 0.1667, 0.6667, 0.25, 0.08333, 0.25, 0.1667, 0.1667, 0.1667, 0.1667, 0.08333, 0.25, 0.9167, 0.2083, 1.0, 0.1667, 0.9167, 0.25, 0.3333, 0.25, 0.4167, 0.1667, 0.4167, 0.1667, 0.3333, 0.25, 0.5833, 0.25, 0.6667, 0.1667, 0.6667, 0.1667, 0.5833, 0.2083, 0.0, 0.25, 0.08333, 0.1667, 0.08333, 0.25, 0.8333, 0.25, 0.9167, 0.1667, 0.9167, 0.1667, 0.8333, 0.25, 0.25, 0.25, 0.3333, 0.1667, 0.3333, 0.1667, 0.25, 0.25, 0.5, 0.25, 0.5833, 0.1667, 0.5833, 0.1667, 0.5, 0.25, 0.75, 0.25, 0.8333, 0.1667, 0.8333, 0.1667, 0.75, 0.25, 0.1667, 0.25, 0.25, 0.1667, 0.25, 0.1667, 0.1667, 0.1667, 0.5, 0.1667, 0.5833, 0.08333, 0.5833, 0.08333, 0.5, 0.1667, 0.75, 0.1667, 0.8333, 0.08333, 0.8333, 0.08333, 0.75, 0.1667, 0.1667, 0.1667, 0.25, 0.08333, 0.25, 0.08333, 0.1667, 0.1667, 0.4167, 0.1667, 0.5, 0.08333, 0.5, 0.08333, 0.4167, 0.1667, 0.6667, 0.1667, 0.75, 0.08333, 0.75, 0.08333, 0.6667, 0.1667, 0.08333, 0.1667, 0.1667, 0.08333, 0.1667, 0.08333, 0.08333, 0.1667, 0.9167, 0.125, 1.0, 0.08333, 0.9167, 0.1667, 0.3333, 0.1667, 0.4167, 0.08333, 0.4167, 0.08333, 0.3333, 0.1667, 0.5833, 0.1667, 0.6667, 0.08333, 0.6667, 0.08333, 0.5833, 0.125, 0.0, 0.1667, 0.08333, 0.08333, 0.08333, 0.1667, 0.8333, 0.1667, 0.9167, 0.08333, 0.9167, 0.08333, 0.8333, 0.1667, 0.25, 0.1667, 0.3333, 0.08333, 0.3333, 0.08333, 0.25, 0.08333, 0.3333, 0.08333, 0.4167, 0.0, 0.4167, 0.0, 0.3333, 0.08333, 0.5833, 0.08333, 0.6667, 0.0, 0.6667, 0.0, 0.5833, 0.04167, 0.0, 0.08333, 0.08333, 0.0, 0.08333, 0.08333, 0.8333, 0.08333, 0.9167, 0.0, 0.9167, 0.0, 0.8333, 0.08333, 0.25, 0.08333, 0.3333, 0.0, 0.3333, 0.0, 0.25, 0.08333, 0.5, 0.08333, 0.5833, 0.0, 0.5833, 0.0, 0.5, 0.08333, 0.75, 0.08333, 0.8333, 0.0, 0.8333, 0.0, 0.75, 0.08333, 0.1667, 0.08333, 0.25, 0.0, 0.25, 0.0, 0.1667, 0.08333, 0.4167, 0.08333, 0.5, 0.0, 0.5, 0.0, 0.4167, 0.08333, 0.6667, 0.08333, 0.75, 0.0, 0.75, 0.0, 0.6667, 0.08333, 0.08333, 0.08333, 0.1667, 0.0, 0.1667, 0.0, 0.08333, 0.08333, 0.9167, 0.04167, 1.0, 0.0, 0.9167, 1.0, 0.4167, 1.0, 0.5, 0.9167, 0.5, 0.9167, 0.4167, 1.0, 0.6667, 1.0, 0.75, 0.9167, 0.75, 0.9167, 0.6667, 1.0, 0.08333, 1.0, 0.1667, 0.9167, 0.1667, 0.9167, 0.08333, 1.0, 0.9167, 0.9583, 1.0, 0.9167, 0.9167, 1.0, 0.3333, 1.0, 0.4167, 0.9167, 0.4167, 0.9167, 0.3333, 1.0, 0.5833, 1.0, 0.6667, 0.9167, 0.6667, 0.9167, 0.5833, 0.9583, 0.0, 1.0, 0.08333, 0.9167, 0.08333, 1.0, 0.8333, 1.0, 0.9167, 0.9167, 0.9167, 0.9167, 0.8333, 1.0, 0.25, 1.0, 0.3333, 0.9167, 0.3333, 0.9167, 0.25, 1.0, 0.5, 1.0, 0.5833, 0.9167, 0.5833, 0.9167, 0.5, 1.0, 0.75, 1.0, 0.8333, 0.9167, 0.8333, 0.9167, 0.75, 1.0, 0.1667, 1.0, 0.25, 0.9167, 0.25, 0.9167, 0.1667, 0.9167, 0.25, 0.9167, 0.3333, 0.8333, 0.3333, 0.8333, 0.25, 0.9167, 0.5, 0.9167, 0.5833, 0.8333, 0.5833, 0.8333, 0.5, 0.9167, 0.75, 0.9167, 0.8333, 0.8333, 0.8333, 0.8333, 0.75, 0.9167, 0.1667, 0.9167, 0.25, 0.8333, 0.25, 0.8333, 0.1667, 0.9167, 0.4167, 0.9167, 0.5, 0.8333, 0.5, 0.8333, 0.4167, 0.9167, 0.6667, 0.9167, 0.75, 0.8333, 0.75, 0.8333, 0.6667, 0.9167, 0.08333, 0.9167, 0.1667, 0.8333, 0.1667, 0.8333, 0.08333, 0.9167, 0.9167, 0.875, 1.0, 0.8333, 0.9167, 0.9167, 0.3333, 0.9167, 0.4167, 0.8333, 0.4167, 0.8333, 0.3333, 0.9167, 0.5833, 0.9167, 0.6667, 0.8333, 0.6667, 0.8333, 0.5833, 0.875, 0.0, 0.9167, 0.08333, 0.8333, 0.08333, 0.9167, 0.8333, 0.9167, 0.9167, 0.8333, 0.9167, 0.8333, 0.8333, 0.8333, 0.9167, 0.7917, 1.0, 0.75, 0.9167, 0.8333, 0.3333, 0.8333, 0.4167, 0.75, 0.4167, 0.75, 0.3333, 0.8333, 0.5833, 0.8333, 0.6667, 0.75, 0.6667, 0.75, 0.5833, 0.7917, 0.0, 0.8333, 0.08333, 0.75, 0.08333, 0.8333, 0.8333, 0.8333, 0.9167, 0.75, 0.9167, 0.75, 0.8333, 0.8333, 0.25, 0.8333, 0.3333, 0.75, 0.3333, 0.75, 0.25, 0.8333, 0.5, 0.8333, 0.5833, 0.75, 0.5833, 0.75, 0.5, 0.8333, 0.75, 0.8333, 0.8333, 0.75, 0.8333, 0.75, 0.75, 0.8333, 0.1667, 0.8333, 0.25, 0.75, 0.25, 0.75, 0.1667, 0.8333, 0.4167, 0.8333, 0.5, 0.75, 0.5, 0.75, 0.4167, 0.8333, 0.6667, 0.8333, 0.75, 0.75, 0.75, 0.75, 0.6667, 0.8333, 0.08333, 0.8333, 0.1667, 0.75, 0.1667, 0.75, 0.08333])
me_sphere_001.use_remesh_fix_poles = True
me_sphere_001.use_remesh_preserve_attributes = False
me_sphere_001.use_mirror_vertex_groups = False
me_sphere_001.update()
me_sphere_002 = bpy.data.meshes.new('Sphere.002')
me_sphere_002.from_pydata([(1.885e-09, -0.9382, 0.2504), (0.4691, -0.8125, 0.2504), (1.885e-09, -0.9382, 0.12), (-0.4691, -0.8125, 0.2504), (-0.8125, -0.4691, 0.2504), (-0.4691, -0.8125, 0.12), (-0.8125, -0.4691, 0.12), (-0.9382, 4.269e-07, 0.12), (-0.8125, 0.4691, 0.12), (-0.9382, 4.058e-07, 0.2504), (-0.8125, 0.4691, 0.2504), (-0.4691, 0.8125, 0.2504), (1.436e-07, 0.9382, 0.2504), (-0.4691, 0.8125, 0.12), (1.436e-07, 0.9382, 0.12), (0.4691, 0.8125, 0.12), (0.8125, 0.4691, 0.12), (0.4691, 0.8125, 0.2504), (0.8125, 0.4691, 0.2504), (0.9382, 1.062e-08, 0.2504), (0.8125, -0.4691, 0.2504), (0.9382, 3.17e-08, 0.12), (0.8125, -0.4691, 0.12), (0.4691, -0.8125, 0.12), (-0.6795, 0.6817, 0.1117), (-0.6795, 0.6817, 0.08229), (-0.6795, -0.6817, 0.1117), (-0.6795, -0.6817, 0.08229), (0.6795, 0.6817, 0.1117), (0.6795, 0.6817, 0.08229), (0.6795, -0.6817, 0.1117), (0.6795, -0.6817, 0.08229), (-0.8724, -0.5816, 0.1117), (-0.7471, -0.249, 0.1117), (-0.8724, 7.94e-09, 0.1117), (-0.7471, 0.249, 0.1117), (-0.8724, 0.5816, 0.1117), (-0.8724, 0.5816, 0.08229), (-0.7471, 0.249, 0.08229), (-0.8724, -3.93e-08, 0.08229), (-0.7471, -0.249, 0.08229), (-0.8724, -0.5816, 0.08229), (0.8724, 0.5816, 0.1117), (0.7471, 0.249, 0.1117), (0.8724, -4.406e-08, 0.1117), (0.7471, -0.249, 0.1117), (0.8724, -0.5816, 0.1117), (0.8724, -0.5816, 0.08229), (0.7471, -0.249, 0.08229), (0.8724, 1.269e-08, 0.08229), (0.7471, 0.249, 0.08229), (0.8724, 0.5816, 0.08229), (0.5816, -0.8724, 0.1117), (0.249, -0.7471, 0.1117), (-2.6e-08, -0.8724, 0.1117), (-0.249, -0.7471, 0.1117), (-0.5816, -0.8724, 0.1117), (-0.5816, -0.8724, 0.08229), (-0.249, -0.7471, 0.08229), (2.6e-08, -0.8724, 0.08229), (0.249, -0.7471, 0.08229), (0.5816, -0.8724, 0.08229), (-0.5816, 0.8724, 0.1117), (-0.249, 0.7471, 0.1117), (2.6e-08, 0.8724, 0.1117), (0.249, 0.7471, 0.1117), (0.5816, 0.8724, 0.1117), (0.5816, 0.8724, 0.08229), (0.249, 0.7471, 0.08229), (-2.6e-08, 0.8724, 0.08229), (-0.249, 0.7471, 0.08229), (-0.5816, 0.8724, 0.08229), (-0.5816, -0.5816, 0.08229), (-0.2908, -0.5816, 0.08229), (2.6e-08, -0.5816, 0.08229), (0.2908, -0.5816, 0.08229), (0.5816, -0.5816, 0.08229), (-0.5816, -0.2908, 0.08229), (-0.2908, -0.2908, 0.08229), (2.6e-08, -0.2908, 0.08229), (0.2908, -0.2908, 0.08229), (0.5816, -0.2908, 0.08229), (-0.5816, -3.064e-08, 0.08229), (-0.2908, -2.197e-08, 0.08229), (2.6e-08, -1.331e-08, 0.08229), (0.2908, -4.639e-09, 0.08229), (0.5816, 4.027e-09, 0.08229), (-0.5816, 0.2908, 0.08229), (-0.2908, 0.2908, 0.08229), (2.6e-08, 0.2908, 0.08229), (0.2908, 0.2908, 0.08229), (0.5816, 0.2908, 0.08229), (-0.5816, 0.5816, 0.08229), (-0.2908, 0.5816, 0.08229), (2.6e-08, 0.5816, 0.08229), (0.2908, 0.5816, 0.08229), (0.5816, 0.5816, 0.08229), (0.5816, -0.5816, 0.1117), (0.2908, -0.5816, 0.1117), (-2.6e-08, -0.5816, 0.1117), (-0.2908, -0.5816, 0.1117), (-0.5816, -0.5816, 0.1117), (0.5816, -0.2908, 0.1117), (0.2908, -0.2908, 0.1117), (-2.6e-08, -0.2908, 0.1117), (-0.2908, -0.2908, 0.1117), (-0.5816, -0.2908, 0.1117), (0.5816, -3.539e-08, 0.1117), (0.2908, -2.672e-08, 0.1117), (-2.6e-08, -1.806e-08, 0.1117), (-0.2908, -9.393e-09, 0.1117), (-0.5816, -7.265e-10, 0.1117), (0.5816, 0.2908, 0.1117), (0.2908, 0.2908, 0.1117), (-2.6e-08, 0.2908, 0.1117), (-0.2908, 0.2908, 0.1117), (-0.5816, 0.2908, 0.1117), (0.5816, 0.5816, 0.1117), (0.2908, 0.5816, 0.1117), (-2.6e-08, 0.5816, 0.1117), (-0.2908, 0.5816, 0.1117), (-0.5816, 0.5816, 0.1117)], [], [(0, 1, 20, 19, 18, 17, 12, 11, 10, 9, 4, 3), (0, 2, 23, 1), (3, 5, 2, 0), (4, 6, 5, 3), (23, 2, 5, 6, 7, 8, 13, 14, 15, 16, 21, 22), (9, 7, 6, 4), (10, 8, 7, 9), (11, 13, 8, 10), (12, 14, 13, 11), (17, 15, 14, 12), (18, 16, 15, 17), (19, 21, 16, 18), (20, 22, 21, 19), (1, 23, 22, 20), (32, 41, 27, 26), (52, 61, 31, 30), (42, 51, 29, 28), (62, 71, 25, 24), (117, 42, 28, 66), (92, 37, 25, 71), (57, 27, 41, 72), (72, 41, 40, 77), (77, 40, 39, 82), (82, 39, 38, 87), (87, 38, 37, 92), (52, 30, 46, 97), (97, 46, 45, 102), (102, 45, 44, 107), (107, 44, 43, 112), (112, 43, 42, 117), (30, 31, 47, 46), (46, 47, 48, 45), (45, 48, 49, 44), (44, 49, 50, 43), (43, 50, 51, 42), (24, 25, 37, 36), (36, 37, 38, 35), (35, 38, 39, 34), (34, 39, 40, 33), (33, 40, 41, 32), (35, 116, 121, 36), (116, 115, 120, 121), (115, 114, 119, 120), (114, 113, 118, 119), (113, 112, 117, 118), (34, 111, 116, 35), (111, 110, 115, 116), (110, 109, 114, 115), (109, 108, 113, 114), (108, 107, 112, 113), (33, 106, 111, 34), (106, 105, 110, 111), (105, 104, 109, 110), (104, 103, 108, 109), (103, 102, 107, 108), (32, 101, 106, 33), (101, 100, 105, 106), (100, 99, 104, 105), (99, 98, 103, 104), (98, 97, 102, 103), (26, 56, 101, 32), (56, 55, 100, 101), (55, 54, 99, 100), (54, 53, 98, 99), (53, 52, 97, 98), (50, 91, 96, 51), (91, 90, 95, 96), (90, 89, 94, 95), (89, 88, 93, 94), (88, 87, 92, 93), (49, 86, 91, 50), (86, 85, 90, 91), (85, 84, 89, 90), (84, 83, 88, 89), (83, 82, 87, 88), (48, 81, 86, 49), (81, 80, 85, 86), (80, 79, 84, 85), (79, 78, 83, 84), (78, 77, 82, 83), (47, 76, 81, 48), (76, 75, 80, 81), (75, 74, 79, 80), (74, 73, 78, 79), (73, 72, 77, 78), (31, 61, 76, 47), (61, 60, 75, 76), (60, 59, 74, 75), (59, 58, 73, 74), (58, 57, 72, 73), (51, 96, 67, 29), (96, 95, 68, 67), (95, 94, 69, 68), (94, 93, 70, 69), (93, 92, 71, 70), (36, 121, 62, 24), (121, 120, 63, 62), (120, 119, 64, 63), (119, 118, 65, 64), (118, 117, 66, 65), (28, 29, 67, 66), (66, 67, 68, 65), (65, 68, 69, 64), (64, 69, 70, 63), (63, 70, 71, 62), (26, 27, 57, 56), (56, 57, 58, 55), (55, 58, 59, 54), (54, 59, 60, 53), (53, 60, 61, 52)])
me_sphere_002.polygons.foreach_set('use_smooth', [True] * 110)
_uv = me_sphere_002.uv_layers.new(name='UVMap')
_uv.uv.foreach_set('vector', [0.3067, 0.2141, 0.3523, 0.2018, 0.3857, 0.1684, 0.3979, 0.1228, 0.3857, 0.07722, 0.3523, 0.04383, 0.3067, 0.03161, 0.2611, 0.04383, 0.2277, 0.07722, 0.2155, 0.1228, 0.2277, 0.1684, 0.2611, 0.2018, 0.4017, 0.2179, 0.4017, 0.4079, 0.37, 0.4079, 0.37, 0.2179, 0.05328, 0.2179, 0.05328, 0.4079, 0.02161, 0.4079, 0.02161, 0.2179, 0.08496, 0.2179, 0.08496, 0.4079, 0.05328, 0.4079, 0.05328, 0.2179, 0.1622, 0.2018, 0.1166, 0.2141, 0.07102, 0.2018, 0.03763, 0.1684, 0.02541, 0.1228, 0.03763, 0.07722, 0.07102, 0.04383, 0.1166, 0.03161, 0.1622, 0.04383, 0.1956, 0.07722, 0.2079, 0.1228, 0.1956, 0.1684, 0.1166, 0.2179, 0.1166, 0.4079, 0.08496, 0.4079, 0.08496, 0.2179, 0.1483, 0.2179, 0.1483, 0.4079, 0.1166, 0.4079, 0.1166, 0.2179, 0.18, 0.2179, 0.18, 0.4079, 0.1483, 0.4079, 0.1483, 0.2179, 0.2117, 0.2179, 0.2117, 0.4079, 0.18, 0.4079, 0.18, 0.2179, 0.2433, 0.2179, 0.2433, 0.4079, 0.2117, 0.4079, 0.2117, 0.2179, 0.275, 0.2179, 0.275, 0.4079, 0.2433, 0.4079, 0.2433, 0.2179, 0.3067, 0.2179, 0.3067, 0.4079, 0.275, 0.4079, 0.275, 0.2179, 0.3384, 0.2179, 0.3384, 0.4079, 0.3067, 0.4079, 0.3067, 0.2179, 0.37, 0.2179, 0.37, 0.4079, 0.3384, 0.4079, 0.3384, 0.2179, 0.8183, 0.6146, 0.8175, 0.7967, 0.7872, 0.7966, 0.7879, 0.6145, 0.6362, 0.6138, 0.6354, 0.7959, 0.605, 0.7958, 0.6058, 0.6137, 0.454, 0.613, 0.4533, 0.7952, 0.4229, 0.795, 0.4237, 0.6129, 0.2719, 0.6123, 0.2711, 0.7944, 0.2408, 0.7943, 0.2415, 0.6121, 0.4542, 0.5827, 0.454, 0.613, 0.4237, 0.6129, 0.4238, 0.5825, 0.4526, 0.9469, 0.4525, 0.9773, 0.4221, 0.9772, 0.4223, 0.9468, 0.6044, 0.9476, 0.6043, 0.9779, 0.5739, 0.9778, 0.574, 0.9475, 0.574, 0.9475, 0.5739, 0.9778, 0.5435, 0.9777, 0.5437, 0.9473, 0.5437, 0.9473, 0.5435, 0.9777, 0.5132, 0.9775, 0.5133, 0.9472, 0.5133, 0.9472, 0.5132, 0.9775, 0.4828, 0.9774, 0.483, 0.9471, 0.483, 0.9471, 0.4828, 0.9774, 0.4525, 0.9773, 0.4526, 0.9469, 0.6059, 0.5833, 0.6058, 0.6137, 0.5754, 0.6135, 0.5756, 0.5832, 0.5756, 0.5832, 0.5754, 0.6135, 0.5451, 0.6134, 0.5452, 0.5831, 0.5452, 0.5831, 0.5451, 0.6134, 0.5147, 0.6133, 0.5149, 0.5829, 0.5149, 0.5829, 0.5147, 0.6133, 0.4844, 0.6132, 0.4845, 0.5828, 0.4845, 0.5828, 0.4844, 0.6132, 0.454, 0.613, 0.4542, 0.5827, 0.6058, 0.6137, 0.605, 0.7958, 0.5747, 0.7957, 0.5754, 0.6135, 0.5754, 0.6135, 0.5747, 0.7957, 0.5443, 0.7955, 0.5451, 0.6134, 0.5451, 0.6134, 0.5443, 0.7955, 0.514, 0.7954, 0.5147, 0.6133, 0.5147, 0.6133, 0.514, 0.7954, 0.4836, 0.7953, 0.4844, 0.6132, 0.4844, 0.6132, 0.4836, 0.7953, 0.4533, 0.7952, 0.454, 0.613, 0.9701, 0.6152, 0.9693, 0.7974, 0.9389, 0.7972, 0.9397, 0.6151, 0.9397, 0.6151, 0.9389, 0.7972, 0.9086, 0.7971, 0.9093, 0.615, 0.9093, 0.615, 0.9086, 0.7971, 0.8782, 0.797, 0.879, 0.6148, 0.879, 0.6148, 0.8782, 0.797, 0.8479, 0.7968, 0.8486, 0.6147, 0.8486, 0.6147, 0.8479, 0.7968, 0.8175, 0.7967, 0.8183, 0.6146, 0.4852, 0.431, 0.485, 0.4614, 0.4547, 0.4613, 0.4548, 0.4309, 0.485, 0.4614, 0.4849, 0.4917, 0.4545, 0.4916, 0.4547, 0.4613, 0.4849, 0.4917, 0.4848, 0.5221, 0.4544, 0.522, 0.4545, 0.4916, 0.4848, 0.5221, 0.4846, 0.5525, 0.4543, 0.5523, 0.4544, 0.522, 0.4846, 0.5525, 0.4845, 0.5828, 0.4542, 0.5827, 0.4543, 0.5523, 0.5155, 0.4312, 0.5154, 0.4615, 0.485, 0.4614, 0.4852, 0.431, 0.5154, 0.4615, 0.5153, 0.4919, 0.4849, 0.4917, 0.485, 0.4614, 0.5153, 0.4919, 0.5151, 0.5222, 0.4848, 0.5221, 0.4849, 0.4917, 0.5151, 0.5222, 0.515, 0.5526, 0.4846, 0.5525, 0.4848, 0.5221, 0.515, 0.5526, 0.5149, 0.5829, 0.4845, 0.5828, 0.4846, 0.5525, 0.5459, 0.4313, 0.5457, 0.4616, 0.5154, 0.4615, 0.5155, 0.4312, 0.5457, 0.4616, 0.5456, 0.492, 0.5153, 0.4919, 0.5154, 0.4615, 0.5456, 0.492, 0.5455, 0.5224, 0.5151, 0.5222, 0.5153, 0.4919, 0.5455, 0.5224, 0.5453, 0.5527, 0.515, 0.5526, 0.5151, 0.5222, 0.5453, 0.5527, 0.5452, 0.5831, 0.5149, 0.5829, 0.515, 0.5526, 0.5762, 0.4314, 0.5761, 0.4618, 0.5457, 0.4616, 0.5459, 0.4313, 0.5761, 0.4618, 0.576, 0.4921, 0.5456, 0.492, 0.5457, 0.4616, 0.576, 0.4921, 0.5758, 0.5225, 0.5455, 0.5224, 0.5456, 0.492, 0.5758, 0.5225, 0.5757, 0.5528, 0.5453, 0.5527, 0.5455, 0.5224, 0.5757, 0.5528, 0.5756, 0.5832, 0.5452, 0.5831, 0.5453, 0.5527, 0.6066, 0.4315, 0.6064, 0.4619, 0.5761, 0.4618, 0.5762, 0.4314, 0.6064, 0.4619, 0.6063, 0.4923, 0.576, 0.4921, 0.5761, 0.4618, 0.6063, 0.4923, 0.6062, 0.5226, 0.5758, 0.5225, 0.576, 0.4921, 0.6062, 0.5226, 0.6061, 0.553, 0.5757, 0.5528, 0.5758, 0.5225, 0.6061, 0.553, 0.6059, 0.5833, 0.5756, 0.5832, 0.5757, 0.5528, 0.4836, 0.7953, 0.4835, 0.8256, 0.4531, 0.8255, 0.4533, 0.7952, 0.4835, 0.8256, 0.4833, 0.856, 0.453, 0.8559, 0.4531, 0.8255, 0.4833, 0.856, 0.4832, 0.8864, 0.4529, 0.8862, 0.453, 0.8559, 0.4832, 0.8864, 0.4831, 0.9167, 0.4527, 0.9166, 0.4529, 0.8862, 0.4831, 0.9167, 0.483, 0.9471, 0.4526, 0.9469, 0.4527, 0.9166, 0.514, 0.7954, 0.5138, 0.8258, 0.4835, 0.8256, 0.4836, 0.7953, 0.5138, 0.8258, 0.5137, 0.8561, 0.4833, 0.856, 0.4835, 0.8256, 0.5137, 0.8561, 0.5136, 0.8865, 0.4832, 0.8864, 0.4833, 0.856, 0.5136, 0.8865, 0.5134, 0.9168, 0.4831, 0.9167, 0.4832, 0.8864, 0.5134, 0.9168, 0.5133, 0.9472, 0.483, 0.9471, 0.4831, 0.9167, 0.5443, 0.7955, 0.5442, 0.8259, 0.5138, 0.8258, 0.514, 0.7954, 0.5442, 0.8259, 0.5441, 0.8563, 0.5137, 0.8561, 0.5138, 0.8258, 0.5441, 0.8563, 0.5439, 0.8866, 0.5136, 0.8865, 0.5137, 0.8561, 0.5439, 0.8866, 0.5438, 0.917, 0.5134, 0.9168, 0.5136, 0.8865, 0.5438, 0.917, 0.5437, 0.9473, 0.5133, 0.9472, 0.5134, 0.9168, 0.5747, 0.7957, 0.5745, 0.826, 0.5442, 0.8259, 0.5443, 0.7955, 0.5745, 0.826, 0.5744, 0.8564, 0.5441, 0.8563, 0.5442, 0.8259, 0.5744, 0.8564, 0.5743, 0.8867, 0.5439, 0.8866, 0.5441, 0.8563, 0.5743, 0.8867, 0.5742, 0.9171, 0.5438, 0.917, 0.5439, 0.8866, 0.5742, 0.9171, 0.574, 0.9475, 0.5437, 0.9473, 0.5438, 0.917, 0.605, 0.7958, 0.6049, 0.8262, 0.5745, 0.826, 0.5747, 0.7957, 0.6049, 0.8262, 0.6048, 0.8565, 0.5744, 0.8564, 0.5745, 0.826, 0.6048, 0.8565, 0.6046, 0.8869, 0.5743, 0.8867, 0.5744, 0.8564, 0.6046, 0.8869, 0.6045, 0.9172, 0.5742, 0.9171, 0.5743, 0.8867, 0.6045, 0.9172, 0.6044, 0.9476, 0.574, 0.9475, 0.5742, 0.9171, 0.4533, 0.7952, 0.4531, 0.8255, 0.4228, 0.8254, 0.4229, 0.795, 0.4531, 0.8255, 0.453, 0.8559, 0.4226, 0.8557, 0.4228, 0.8254, 0.453, 0.8559, 0.4529, 0.8862, 0.4225, 0.8861, 0.4226, 0.8557, 0.4529, 0.8862, 0.4527, 0.9166, 0.4224, 0.9165, 0.4225, 0.8861, 0.4527, 0.9166, 0.4526, 0.9469, 0.4223, 0.9468, 0.4224, 0.9165, 0.4548, 0.4309, 0.4547, 0.4613, 0.4243, 0.4611, 0.4244, 0.4308, 0.4547, 0.4613, 0.4545, 0.4916, 0.4242, 0.4915, 0.4243, 0.4611, 0.4545, 0.4916, 0.4544, 0.522, 0.4241, 0.5218, 0.4242, 0.4915, 0.4544, 0.522, 0.4543, 0.5523, 0.4239, 0.5522, 0.4241, 0.5218, 0.4543, 0.5523, 0.4542, 0.5827, 0.4238, 0.5825, 0.4239, 0.5522, 0.4237, 0.6129, 0.4229, 0.795, 0.3925, 0.7949, 0.3933, 0.6128, 0.3933, 0.6128, 0.3925, 0.7949, 0.3622, 0.7948, 0.363, 0.6126, 0.363, 0.6126, 0.3622, 0.7948, 0.3318, 0.7946, 0.3326, 0.6125, 0.3326, 0.6125, 0.3318, 0.7946, 0.3015, 0.7945, 0.3023, 0.6124, 0.3023, 0.6124, 0.3015, 0.7945, 0.2711, 0.7944, 0.2719, 0.6123, 0.7879, 0.6145, 0.7872, 0.7966, 0.7568, 0.7965, 0.7576, 0.6143, 0.7576, 0.6143, 0.7568, 0.7965, 0.7264, 0.7963, 0.7272, 0.6142, 0.7272, 0.6142, 0.7264, 0.7963, 0.6961, 0.7962, 0.6969, 0.6141, 0.6969, 0.6141, 0.6961, 0.7962, 0.6657, 0.7961, 0.6665, 0.6139, 0.6665, 0.6139, 0.6657, 0.7961, 0.6354, 0.7959, 0.6362, 0.6138])
me_sphere_002.use_remesh_fix_poles = True
me_sphere_002.use_remesh_preserve_attributes = False
me_sphere_002.use_mirror_vertex_groups = False
me_sphere_002.update()

# ---- objects
ob_light = bpy.data.objects.new('Light', light_light)
ob_paes = bpy.data.objects.new('Paes', me_sphere_001)
ob_hamb_alface = bpy.data.objects.new('Hamb_Alface', me_sphere_002)

# ---- transforms, parenting, visibility, modifiers, constraints
ob_light.location = (4.076, 1.005, 5.904)
ob_light.rotation_euler = (0.6503, 0.05522, 1.866)
ob_light.lock_rotations_4d = False
ob_light.empty_display_type = 'ARROWS'
ob_light.color = (0.0, 0.0, 0.0, 0.0)
ob_light.lineart.crease_threshold = 0.0
ob_paes.location = (0.0, 0.0, 0.5709)
ob_paes.rotation_euler = (3.142, -0.0, 0.0)
ob_paes.scale = (1.0, 1.0, 1.071)
ob_paes.lineart.crease_threshold = 0.0
_m = ob_paes.modifiers.new('Auto Smooth', 'NODES')
_m.node_group = ng_auto_smooth
_gi = [s.identifier for s in ng_auto_smooth.interface.items_tree if s.item_type == 'SOCKET' and s.in_out == 'INPUT']
_m[_gi[1]] = 0.5236  # Angle
ob_hamb_alface.location = (0.0, 0.0, 0.5709)
ob_hamb_alface.rotation_euler = (3.142, -0.0, 0.0)
ob_hamb_alface.scale = (1.0, 1.0, 1.071)
ob_hamb_alface.lineart.crease_threshold = 0.0
_m = ob_hamb_alface.modifiers.new('Auto Smooth', 'NODES')
_m.node_group = ng_auto_smooth
_gi = [s.identifier for s in ng_auto_smooth.interface.items_tree if s.item_type == 'SOCKET' and s.in_out == 'INPUT']
_m[_gi[1]] = 0.5236  # Angle

# ---- collection membership
col_collection.objects.link(ob_light)
col_collection.objects.link(ob_paes)
col_collection.objects.link(ob_hamb_alface)

# ---- scene / render settings (as saved in the file)
scene.frame_start = 1; scene.frame_end = 250; scene.frame_set(1)
scene.render.engine = 'BLENDER_EEVEE_NEXT'
scene.cycles.use_denoising = False
scene.cycles.samples = 128
scene.cycles.sampling_pattern = 'TABULATED_SOBOL'
scene.cycles.use_adaptive_sampling = False
scene.cycles.use_light_tree = False
scene.view_settings.view_transform = 'Filmic'
bpy.context.view_layer.update()

# ---- added for rendering (the .blend has no active camera): camera
cam_auto = bpy.data.cameras.new('AutoCamera')
cam_auto.lens = 50.0
cam_auto.sensor_width = 36.0
cam_auto.clip_end = 1000.0
ob_auto_camera = bpy.data.objects.new('AutoCamera', cam_auto)
scene.collection.objects.link(ob_auto_camera)
ob_auto_camera.location = (2.71827, -3.26192, 2.74813)
ob_auto_camera.rotation_euler = (1.09748, -7.21219e-08, 0.694738)
scene.camera = ob_auto_camera
bpy.context.view_layer.update()
